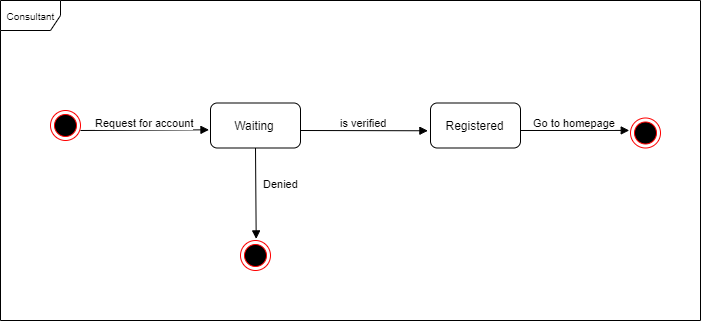

The diagram above was exported from draw.io. Its source (the exported page's mxGraphModel, read from the mxfile embedded in the PNG):
<mxGraphModel dx="1199" dy="547" grid="1" gridSize="10" guides="1" tooltips="1" connect="1" arrows="1" fold="1" page="1" pageScale="1" pageWidth="850" pageHeight="1100" math="0" shadow="0">
  <root>
    <mxCell id="0" />
    <mxCell id="1" parent="0" />
    <mxCell id="V4VaU4vNYg4oOjsrweZo-1" value="&lt;font style=&quot;font-size: 10px&quot;&gt;Consultant&lt;/font&gt;" style="shape=umlFrame;whiteSpace=wrap;html=1;" vertex="1" parent="1">
      <mxGeometry x="100" y="60" width="700" height="320" as="geometry" />
    </mxCell>
    <mxCell id="V4VaU4vNYg4oOjsrweZo-2" value="" style="ellipse;html=1;shape=endState;fillColor=#000000;strokeColor=#ff0000;" vertex="1" parent="1">
      <mxGeometry x="150" y="170" width="30" height="30" as="geometry" />
    </mxCell>
    <mxCell id="V4VaU4vNYg4oOjsrweZo-3" value="Waiting" style="rounded=1;whiteSpace=wrap;html=1;" vertex="1" parent="1">
      <mxGeometry x="310" y="162.5" width="90" height="45" as="geometry" />
    </mxCell>
    <mxCell id="V4VaU4vNYg4oOjsrweZo-4" value="Request for account" style="html=1;verticalAlign=bottom;endArrow=block;entryX=-0.017;entryY=0.596;entryDx=0;entryDy=0;entryPerimeter=0;" edge="1" parent="1" target="V4VaU4vNYg4oOjsrweZo-3">
      <mxGeometry width="80" relative="1" as="geometry">
        <mxPoint x="180" y="190" as="sourcePoint" />
        <mxPoint x="250" y="190" as="targetPoint" />
      </mxGeometry>
    </mxCell>
    <mxCell id="V4VaU4vNYg4oOjsrweZo-6" value="Registered" style="rounded=1;whiteSpace=wrap;html=1;" vertex="1" parent="1">
      <mxGeometry x="530" y="162.5" width="90" height="45" as="geometry" />
    </mxCell>
    <mxCell id="V4VaU4vNYg4oOjsrweZo-7" value="is verified" style="html=1;verticalAlign=bottom;endArrow=block;entryX=-0.029;entryY=0.617;entryDx=0;entryDy=0;entryPerimeter=0;" edge="1" parent="1" target="V4VaU4vNYg4oOjsrweZo-6">
      <mxGeometry width="80" relative="1" as="geometry">
        <mxPoint x="400" y="190" as="sourcePoint" />
        <mxPoint x="480" y="190" as="targetPoint" />
      </mxGeometry>
    </mxCell>
    <mxCell id="V4VaU4vNYg4oOjsrweZo-9" value="" style="ellipse;html=1;shape=endState;fillColor=#000000;strokeColor=#ff0000;" vertex="1" parent="1">
      <mxGeometry x="340" y="300" width="30" height="30" as="geometry" />
    </mxCell>
    <mxCell id="V4VaU4vNYg4oOjsrweZo-10" value="Denied" style="html=1;verticalAlign=bottom;endArrow=block;exitX=0.5;exitY=1;exitDx=0;exitDy=0;entryX=0.523;entryY=-0.053;entryDx=0;entryDy=0;entryPerimeter=0;" edge="1" parent="1" source="V4VaU4vNYg4oOjsrweZo-3" target="V4VaU4vNYg4oOjsrweZo-9">
      <mxGeometry x="-0.0422" y="25" width="80" relative="1" as="geometry">
        <mxPoint x="360" y="230" as="sourcePoint" />
        <mxPoint x="440" y="230" as="targetPoint" />
        <mxPoint as="offset" />
      </mxGeometry>
    </mxCell>
    <mxCell id="V4VaU4vNYg4oOjsrweZo-11" value="" style="ellipse;html=1;shape=endState;fillColor=#000000;strokeColor=#ff0000;" vertex="1" parent="1">
      <mxGeometry x="730" y="177.5" width="30" height="30" as="geometry" />
    </mxCell>
    <mxCell id="V4VaU4vNYg4oOjsrweZo-12" value="Go to homepage" style="html=1;verticalAlign=bottom;endArrow=block;entryX=-0.042;entryY=0.414;entryDx=0;entryDy=0;entryPerimeter=0;" edge="1" parent="1" target="V4VaU4vNYg4oOjsrweZo-11">
      <mxGeometry width="80" relative="1" as="geometry">
        <mxPoint x="620" y="190" as="sourcePoint" />
        <mxPoint x="700" y="190" as="targetPoint" />
      </mxGeometry>
    </mxCell>
  </root>
</mxGraphModel>